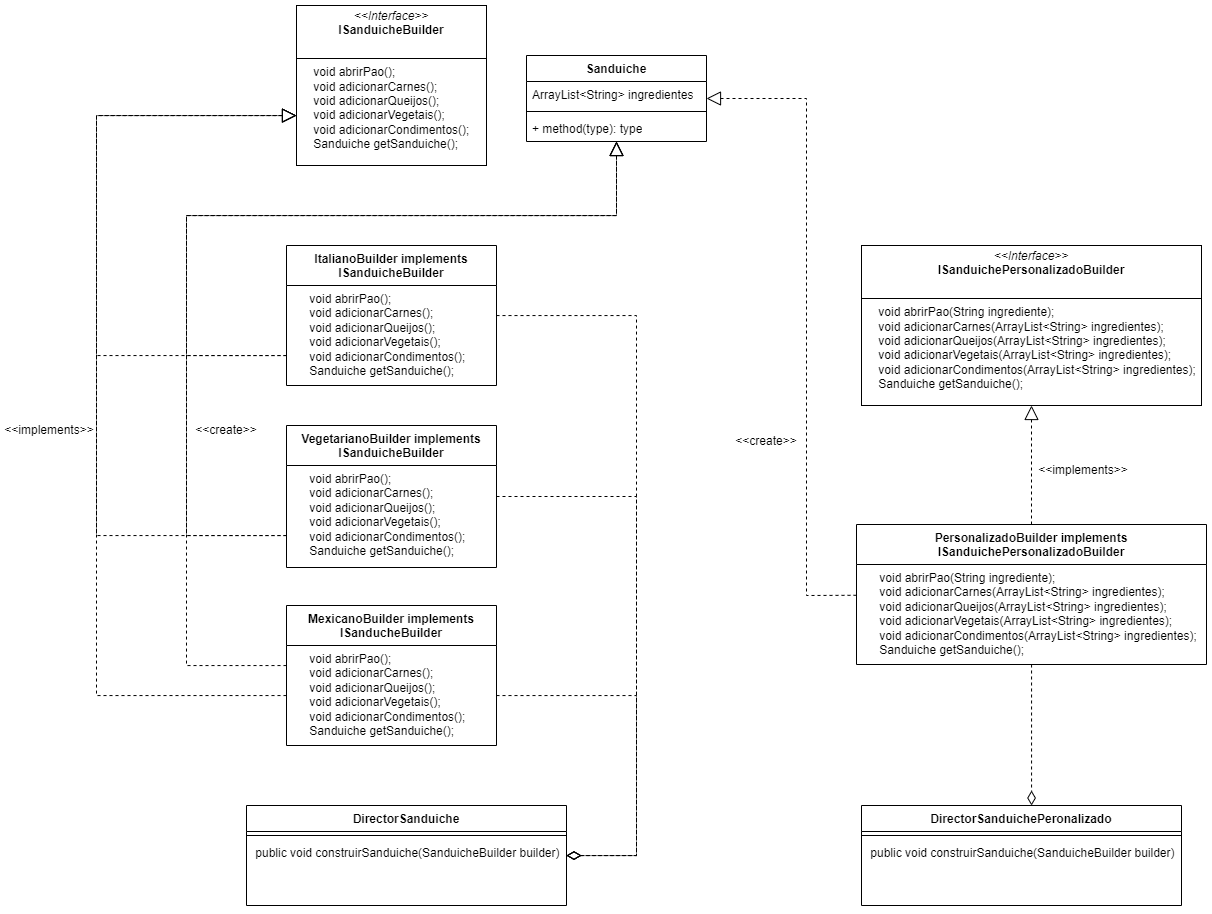

The diagram above was exported from draw.io. Its source (the exported page's mxGraphModel, read from the mxfile embedded in the PNG):
<mxGraphModel dx="2514" dy="2131" grid="1" gridSize="10" guides="1" tooltips="1" connect="1" arrows="1" fold="1" page="1" pageScale="1" pageWidth="827" pageHeight="1169" math="0" shadow="0">
  <root>
    <mxCell id="0" />
    <mxCell id="1" parent="0" />
    <mxCell id="ikgvt0qXbrQr9Xwi1Woc-1" value="Sanduiche" style="swimlane;fontStyle=1;align=center;verticalAlign=top;childLayout=stackLayout;horizontal=1;startSize=26;horizontalStack=0;resizeParent=1;resizeParentMax=0;resizeLast=0;collapsible=1;marginBottom=0;whiteSpace=wrap;html=1;" vertex="1" parent="1">
      <mxGeometry x="300" y="20" width="180" height="86" as="geometry" />
    </mxCell>
    <mxCell id="ikgvt0qXbrQr9Xwi1Woc-2" value="ArrayList&amp;lt;String&amp;gt; ingredientes" style="text;strokeColor=none;fillColor=none;align=left;verticalAlign=top;spacingLeft=4;spacingRight=4;overflow=hidden;rotatable=0;points=[[0,0.5],[1,0.5]];portConstraint=eastwest;whiteSpace=wrap;html=1;" vertex="1" parent="ikgvt0qXbrQr9Xwi1Woc-1">
      <mxGeometry y="26" width="180" height="26" as="geometry" />
    </mxCell>
    <mxCell id="ikgvt0qXbrQr9Xwi1Woc-3" value="" style="line;strokeWidth=1;fillColor=none;align=left;verticalAlign=middle;spacingTop=-1;spacingLeft=3;spacingRight=3;rotatable=0;labelPosition=right;points=[];portConstraint=eastwest;strokeColor=inherit;" vertex="1" parent="ikgvt0qXbrQr9Xwi1Woc-1">
      <mxGeometry y="52" width="180" height="8" as="geometry" />
    </mxCell>
    <mxCell id="ikgvt0qXbrQr9Xwi1Woc-4" value="+ method(type): type" style="text;strokeColor=none;fillColor=none;align=left;verticalAlign=top;spacingLeft=4;spacingRight=4;overflow=hidden;rotatable=0;points=[[0,0.5],[1,0.5]];portConstraint=eastwest;whiteSpace=wrap;html=1;" vertex="1" parent="ikgvt0qXbrQr9Xwi1Woc-1">
      <mxGeometry y="60" width="180" height="26" as="geometry" />
    </mxCell>
    <mxCell id="ikgvt0qXbrQr9Xwi1Woc-11" value="&lt;p style=&quot;margin:0px;margin-top:4px;text-align:center;&quot;&gt;&lt;i&gt;&amp;lt;&amp;lt;Interface&amp;gt;&amp;gt;&lt;/i&gt;&lt;br&gt;&lt;b&gt;ISanduicheBuilder&lt;/b&gt;&lt;/p&gt;&lt;p style=&quot;margin:0px;margin-left:4px;&quot;&gt;&lt;br&gt;&lt;/p&gt;&lt;hr size=&quot;1&quot; style=&quot;border-style:solid;&quot;&gt;&lt;p style=&quot;margin:0px;margin-left:4px;&quot;&gt;&lt;span style=&quot;white-space: normal;&quot;&gt;&amp;nbsp; &amp;nbsp; void abrirPao();&lt;/span&gt;&lt;/p&gt;&lt;p style=&quot;margin:0px;margin-left:4px;&quot;&gt;&amp;nbsp; &amp;nbsp; void adicionarCarnes();&lt;/p&gt;&lt;p style=&quot;margin:0px;margin-left:4px;&quot;&gt;&amp;nbsp; &amp;nbsp; void adicionarQueijos();&lt;/p&gt;&lt;p style=&quot;margin:0px;margin-left:4px;&quot;&gt;&amp;nbsp; &amp;nbsp; void adicionarVegetais();&lt;/p&gt;&lt;p style=&quot;margin:0px;margin-left:4px;&quot;&gt;&amp;nbsp; &amp;nbsp; void adicionarCondimentos();&lt;/p&gt;&lt;p style=&quot;margin:0px;margin-left:4px;&quot;&gt;&amp;nbsp; &amp;nbsp; Sanduiche getSanduiche();&lt;/p&gt;" style="verticalAlign=top;align=left;overflow=fill;html=1;whiteSpace=wrap;" vertex="1" parent="1">
      <mxGeometry x="70" y="-30" width="190" height="160" as="geometry" />
    </mxCell>
    <mxCell id="ikgvt0qXbrQr9Xwi1Woc-12" value="&lt;p style=&quot;margin:0px;margin-top:4px;text-align:center;&quot;&gt;&lt;i&gt;&amp;lt;&amp;lt;Interface&amp;gt;&amp;gt;&lt;/i&gt;&lt;br&gt;&lt;b&gt;ISanduichePersonalizadoBuilder&lt;/b&gt;&lt;/p&gt;&lt;p style=&quot;margin:0px;margin-left:4px;&quot;&gt;&lt;br&gt;&lt;/p&gt;&lt;hr size=&quot;1&quot; style=&quot;border-style:solid;&quot;&gt;&lt;p style=&quot;margin:0px;margin-left:4px;&quot;&gt;&lt;span style=&quot;white-space: normal;&quot;&gt;&amp;nbsp; &amp;nbsp; &lt;span style=&quot;background-color: initial;&quot;&gt;void abrirPao(String ingrediente);&lt;/span&gt;&lt;/span&gt;&lt;/p&gt;&lt;p style=&quot;margin:0px;margin-left:4px;&quot;&gt;&amp;nbsp; &amp;nbsp; void adicionarCarnes(ArrayList&amp;lt;String&amp;gt; ingredientes);&lt;/p&gt;&lt;p style=&quot;margin:0px;margin-left:4px;&quot;&gt;&amp;nbsp; &amp;nbsp; void adicionarQueijos(ArrayList&amp;lt;String&amp;gt; ingredientes);&lt;/p&gt;&lt;p style=&quot;margin:0px;margin-left:4px;&quot;&gt;&amp;nbsp; &amp;nbsp; void adicionarVegetais(ArrayList&amp;lt;String&amp;gt; ingredientes);&lt;/p&gt;&lt;p style=&quot;margin:0px;margin-left:4px;&quot;&gt;&amp;nbsp; &amp;nbsp; void adicionarCondimentos(ArrayList&amp;lt;String&amp;gt; ingredientes);&lt;/p&gt;&lt;p style=&quot;margin:0px;margin-left:4px;&quot;&gt;&amp;nbsp; &amp;nbsp; Sanduiche getSanduiche();&lt;/p&gt;" style="verticalAlign=top;align=left;overflow=fill;html=1;whiteSpace=wrap;" vertex="1" parent="1">
      <mxGeometry x="635" y="210" width="340" height="160" as="geometry" />
    </mxCell>
    <mxCell id="ikgvt0qXbrQr9Xwi1Woc-17" value="VegetarianoBuilder implements ISanduicheBuilder" style="swimlane;fontStyle=1;align=center;verticalAlign=top;childLayout=stackLayout;horizontal=1;startSize=40;horizontalStack=0;resizeParent=1;resizeParentMax=0;resizeLast=0;collapsible=1;marginBottom=0;whiteSpace=wrap;html=1;" vertex="1" parent="1">
      <mxGeometry x="60" y="390" width="210" height="142" as="geometry" />
    </mxCell>
    <mxCell id="ikgvt0qXbrQr9Xwi1Woc-20" value="&lt;p style=&quot;margin: 0px 0px 0px 4px;&quot;&gt;&amp;nbsp; &amp;nbsp; void abrirPao();&lt;/p&gt;&lt;p style=&quot;margin: 0px 0px 0px 4px;&quot;&gt;&amp;nbsp; &amp;nbsp; void adicionarCarnes();&lt;/p&gt;&lt;p style=&quot;margin: 0px 0px 0px 4px;&quot;&gt;&amp;nbsp; &amp;nbsp; void adicionarQueijos();&lt;/p&gt;&lt;p style=&quot;margin: 0px 0px 0px 4px;&quot;&gt;&amp;nbsp; &amp;nbsp; void adicionarVegetais();&lt;/p&gt;&lt;p style=&quot;margin: 0px 0px 0px 4px;&quot;&gt;&amp;nbsp; &amp;nbsp; void adicionarCondimentos();&lt;/p&gt;&lt;p style=&quot;margin: 0px 0px 0px 4px;&quot;&gt;&amp;nbsp; &amp;nbsp; Sanduiche getSanduiche();&lt;/p&gt;" style="text;strokeColor=none;fillColor=none;align=left;verticalAlign=top;spacingLeft=4;spacingRight=4;overflow=hidden;rotatable=0;points=[[0,0.5],[1,0.5]];portConstraint=eastwest;whiteSpace=wrap;html=1;" vertex="1" parent="ikgvt0qXbrQr9Xwi1Woc-17">
      <mxGeometry y="40" width="210" height="102" as="geometry" />
    </mxCell>
    <mxCell id="ikgvt0qXbrQr9Xwi1Woc-21" value="ItalianoBuilder implements ISanduicheBuilder" style="swimlane;fontStyle=1;align=center;verticalAlign=top;childLayout=stackLayout;horizontal=1;startSize=40;horizontalStack=0;resizeParent=1;resizeParentMax=0;resizeLast=0;collapsible=1;marginBottom=0;whiteSpace=wrap;html=1;" vertex="1" parent="1">
      <mxGeometry x="60" y="210" width="210" height="140" as="geometry" />
    </mxCell>
    <mxCell id="ikgvt0qXbrQr9Xwi1Woc-23" value="&lt;p style=&quot;margin: 0px 0px 0px 4px;&quot;&gt;&amp;nbsp; &amp;nbsp; void abrirPao();&lt;/p&gt;&lt;p style=&quot;margin: 0px 0px 0px 4px;&quot;&gt;&amp;nbsp; &amp;nbsp; void adicionarCarnes();&lt;/p&gt;&lt;p style=&quot;margin: 0px 0px 0px 4px;&quot;&gt;&amp;nbsp; &amp;nbsp; void adicionarQueijos();&lt;/p&gt;&lt;p style=&quot;margin: 0px 0px 0px 4px;&quot;&gt;&amp;nbsp; &amp;nbsp; void adicionarVegetais();&lt;/p&gt;&lt;p style=&quot;margin: 0px 0px 0px 4px;&quot;&gt;&amp;nbsp; &amp;nbsp; void adicionarCondimentos();&lt;/p&gt;&lt;p style=&quot;margin: 0px 0px 0px 4px;&quot;&gt;&amp;nbsp; &amp;nbsp; Sanduiche getSanduiche();&lt;/p&gt;" style="text;strokeColor=none;fillColor=none;align=left;verticalAlign=top;spacingLeft=4;spacingRight=4;overflow=hidden;rotatable=0;points=[[0,0.5],[1,0.5]];portConstraint=eastwest;whiteSpace=wrap;html=1;" vertex="1" parent="ikgvt0qXbrQr9Xwi1Woc-21">
      <mxGeometry y="40" width="210" height="100" as="geometry" />
    </mxCell>
    <mxCell id="ikgvt0qXbrQr9Xwi1Woc-24" value="MexicanoBuilder implements ISanducheBuilder" style="swimlane;fontStyle=1;align=center;verticalAlign=top;childLayout=stackLayout;horizontal=1;startSize=40;horizontalStack=0;resizeParent=1;resizeParentMax=0;resizeLast=0;collapsible=1;marginBottom=0;whiteSpace=wrap;html=1;" vertex="1" parent="1">
      <mxGeometry x="60" y="570" width="210" height="140" as="geometry" />
    </mxCell>
    <mxCell id="ikgvt0qXbrQr9Xwi1Woc-26" value="&lt;p style=&quot;margin: 0px 0px 0px 4px;&quot;&gt;&amp;nbsp; &amp;nbsp; void abrirPao();&lt;/p&gt;&lt;p style=&quot;margin: 0px 0px 0px 4px;&quot;&gt;&amp;nbsp; &amp;nbsp; void adicionarCarnes();&lt;/p&gt;&lt;p style=&quot;margin: 0px 0px 0px 4px;&quot;&gt;&amp;nbsp; &amp;nbsp; void adicionarQueijos();&lt;/p&gt;&lt;p style=&quot;margin: 0px 0px 0px 4px;&quot;&gt;&amp;nbsp; &amp;nbsp; void adicionarVegetais();&lt;/p&gt;&lt;p style=&quot;margin: 0px 0px 0px 4px;&quot;&gt;&amp;nbsp; &amp;nbsp; void adicionarCondimentos();&lt;/p&gt;&lt;p style=&quot;margin: 0px 0px 0px 4px;&quot;&gt;&amp;nbsp; &amp;nbsp; Sanduiche getSanduiche();&lt;/p&gt;" style="text;strokeColor=none;fillColor=none;align=left;verticalAlign=top;spacingLeft=4;spacingRight=4;overflow=hidden;rotatable=0;points=[[0,0.5],[1,0.5]];portConstraint=eastwest;whiteSpace=wrap;html=1;" vertex="1" parent="ikgvt0qXbrQr9Xwi1Woc-24">
      <mxGeometry y="40" width="210" height="100" as="geometry" />
    </mxCell>
    <mxCell id="ikgvt0qXbrQr9Xwi1Woc-27" value="PersonalizadoBuilder implements ISanduichePersonalizadoBuilder" style="swimlane;fontStyle=1;align=center;verticalAlign=top;childLayout=stackLayout;horizontal=1;startSize=40;horizontalStack=0;resizeParent=1;resizeParentMax=0;resizeLast=0;collapsible=1;marginBottom=0;whiteSpace=wrap;html=1;" vertex="1" parent="1">
      <mxGeometry x="630" y="489" width="350" height="140" as="geometry" />
    </mxCell>
    <mxCell id="ikgvt0qXbrQr9Xwi1Woc-29" value="&lt;p style=&quot;margin: 0px 0px 0px 4px;&quot;&gt;&lt;span style=&quot;background-color: initial;&quot;&gt;&amp;nbsp; &amp;nbsp; void abrirPao(String ingrediente);&lt;/span&gt;&lt;/p&gt;&lt;p style=&quot;margin: 0px 0px 0px 4px;&quot;&gt;&amp;nbsp; &amp;nbsp; void adicionarCarnes(ArrayList&amp;lt;String&amp;gt; ingredientes);&lt;/p&gt;&lt;p style=&quot;margin: 0px 0px 0px 4px;&quot;&gt;&amp;nbsp; &amp;nbsp; void adicionarQueijos(ArrayList&amp;lt;String&amp;gt; ingredientes);&lt;/p&gt;&lt;p style=&quot;margin: 0px 0px 0px 4px;&quot;&gt;&amp;nbsp; &amp;nbsp; void adicionarVegetais(ArrayList&amp;lt;String&amp;gt; ingredientes);&lt;/p&gt;&lt;p style=&quot;margin: 0px 0px 0px 4px;&quot;&gt;&amp;nbsp; &amp;nbsp; void adicionarCondimentos(ArrayList&amp;lt;String&amp;gt; ingredientes);&lt;/p&gt;&lt;p style=&quot;margin: 0px 0px 0px 4px;&quot;&gt;&amp;nbsp; &amp;nbsp; Sanduiche getSanduiche();&lt;/p&gt;" style="text;strokeColor=none;fillColor=none;align=left;verticalAlign=top;spacingLeft=4;spacingRight=4;overflow=hidden;rotatable=0;points=[[0,0.5],[1,0.5]];portConstraint=eastwest;whiteSpace=wrap;html=1;" vertex="1" parent="ikgvt0qXbrQr9Xwi1Woc-27">
      <mxGeometry y="40" width="350" height="100" as="geometry" />
    </mxCell>
    <mxCell id="ikgvt0qXbrQr9Xwi1Woc-30" value="DirectorSanduiche" style="swimlane;fontStyle=1;align=center;verticalAlign=top;childLayout=stackLayout;horizontal=1;startSize=26;horizontalStack=0;resizeParent=1;resizeParentMax=0;resizeLast=0;collapsible=1;marginBottom=0;whiteSpace=wrap;html=1;" vertex="1" parent="1">
      <mxGeometry x="20" y="770" width="320" height="100" as="geometry" />
    </mxCell>
    <mxCell id="ikgvt0qXbrQr9Xwi1Woc-32" value="" style="line;strokeWidth=1;fillColor=none;align=left;verticalAlign=middle;spacingTop=-1;spacingLeft=3;spacingRight=3;rotatable=0;labelPosition=right;points=[];portConstraint=eastwest;strokeColor=inherit;" vertex="1" parent="ikgvt0qXbrQr9Xwi1Woc-30">
      <mxGeometry y="26" width="320" height="8" as="geometry" />
    </mxCell>
    <mxCell id="ikgvt0qXbrQr9Xwi1Woc-33" value="&amp;nbsp;public void construirSanduiche(SanduicheBuilder builder)" style="text;strokeColor=none;fillColor=none;align=left;verticalAlign=top;spacingLeft=4;spacingRight=4;overflow=hidden;rotatable=0;points=[[0,0.5],[1,0.5]];portConstraint=eastwest;whiteSpace=wrap;html=1;" vertex="1" parent="ikgvt0qXbrQr9Xwi1Woc-30">
      <mxGeometry y="34" width="320" height="66" as="geometry" />
    </mxCell>
    <mxCell id="ikgvt0qXbrQr9Xwi1Woc-51" value="" style="endArrow=block;dashed=1;endFill=0;endSize=12;html=1;rounded=0;" edge="1" parent="1" source="ikgvt0qXbrQr9Xwi1Woc-27" target="ikgvt0qXbrQr9Xwi1Woc-12">
      <mxGeometry width="160" relative="1" as="geometry">
        <mxPoint x="408" y="500" as="sourcePoint" />
        <mxPoint x="294" y="380" as="targetPoint" />
      </mxGeometry>
    </mxCell>
    <mxCell id="ikgvt0qXbrQr9Xwi1Woc-52" value="" style="endArrow=block;dashed=1;endFill=0;endSize=12;html=1;rounded=0;edgeStyle=orthogonalEdgeStyle;" edge="1" parent="1" source="ikgvt0qXbrQr9Xwi1Woc-21" target="ikgvt0qXbrQr9Xwi1Woc-11">
      <mxGeometry width="160" relative="1" as="geometry">
        <mxPoint x="175" y="260" as="sourcePoint" />
        <mxPoint x="175" y="170" as="targetPoint" />
        <Array as="points">
          <mxPoint x="-130" y="320" />
          <mxPoint x="-130" y="80" />
        </Array>
      </mxGeometry>
    </mxCell>
    <mxCell id="ikgvt0qXbrQr9Xwi1Woc-53" value="" style="endArrow=block;dashed=1;endFill=0;endSize=12;html=1;rounded=0;edgeStyle=orthogonalEdgeStyle;" edge="1" parent="1" source="ikgvt0qXbrQr9Xwi1Woc-17" target="ikgvt0qXbrQr9Xwi1Woc-11">
      <mxGeometry width="160" relative="1" as="geometry">
        <mxPoint x="-40" y="510" as="sourcePoint" />
        <mxPoint x="-30" y="270" as="targetPoint" />
        <Array as="points">
          <mxPoint x="-130" y="500" />
          <mxPoint x="-130" y="80" />
        </Array>
      </mxGeometry>
    </mxCell>
    <mxCell id="ikgvt0qXbrQr9Xwi1Woc-54" value="" style="endArrow=block;dashed=1;endFill=0;endSize=12;html=1;rounded=0;edgeStyle=orthogonalEdgeStyle;" edge="1" parent="1" source="ikgvt0qXbrQr9Xwi1Woc-24" target="ikgvt0qXbrQr9Xwi1Woc-11">
      <mxGeometry width="160" relative="1" as="geometry">
        <mxPoint x="-150" y="620" as="sourcePoint" />
        <mxPoint x="-150" y="70" as="targetPoint" />
        <Array as="points">
          <mxPoint x="-130" y="660" />
          <mxPoint x="-130" y="80" />
        </Array>
      </mxGeometry>
    </mxCell>
    <mxCell id="ikgvt0qXbrQr9Xwi1Woc-61" value="&amp;lt;&amp;lt;create&amp;gt;&amp;gt;" style="text;html=1;align=center;verticalAlign=middle;whiteSpace=wrap;rounded=0;" vertex="1" parent="1">
      <mxGeometry x="-30" y="380" width="60" height="30" as="geometry" />
    </mxCell>
    <mxCell id="ikgvt0qXbrQr9Xwi1Woc-66" value="" style="endArrow=block;dashed=1;endFill=0;endSize=12;html=1;rounded=0;edgeStyle=orthogonalEdgeStyle;" edge="1" parent="1" source="ikgvt0qXbrQr9Xwi1Woc-26" target="ikgvt0qXbrQr9Xwi1Woc-1">
      <mxGeometry width="160" relative="1" as="geometry">
        <mxPoint x="53" y="634" as="sourcePoint" />
        <mxPoint x="400" y="180" as="targetPoint" />
        <Array as="points">
          <mxPoint x="-40" y="630" />
          <mxPoint x="-40" y="180" />
          <mxPoint x="390" y="180" />
        </Array>
      </mxGeometry>
    </mxCell>
    <mxCell id="ikgvt0qXbrQr9Xwi1Woc-67" value="" style="endArrow=block;dashed=1;endFill=0;endSize=12;html=1;rounded=0;edgeStyle=orthogonalEdgeStyle;" edge="1" parent="1" source="ikgvt0qXbrQr9Xwi1Woc-17" target="ikgvt0qXbrQr9Xwi1Woc-1">
      <mxGeometry width="160" relative="1" as="geometry">
        <mxPoint x="-310" y="430" as="sourcePoint" />
        <mxPoint x="-150" y="430" as="targetPoint" />
        <Array as="points">
          <mxPoint x="-40" y="500" />
          <mxPoint x="-40" y="180" />
          <mxPoint x="390" y="180" />
        </Array>
      </mxGeometry>
    </mxCell>
    <mxCell id="ikgvt0qXbrQr9Xwi1Woc-68" value="" style="endArrow=block;dashed=1;endFill=0;endSize=12;html=1;rounded=0;edgeStyle=orthogonalEdgeStyle;" edge="1" parent="1" source="ikgvt0qXbrQr9Xwi1Woc-21" target="ikgvt0qXbrQr9Xwi1Woc-1">
      <mxGeometry width="160" relative="1" as="geometry">
        <mxPoint x="70" y="510" as="sourcePoint" />
        <mxPoint x="400" y="116" as="targetPoint" />
        <Array as="points">
          <mxPoint x="-40" y="320" />
          <mxPoint x="-40" y="180" />
          <mxPoint x="390" y="180" />
        </Array>
      </mxGeometry>
    </mxCell>
    <mxCell id="ikgvt0qXbrQr9Xwi1Woc-69" value="&amp;lt;&amp;lt;implements&amp;gt;&amp;gt;" style="text;html=1;align=center;verticalAlign=middle;whiteSpace=wrap;rounded=0;" vertex="1" parent="1">
      <mxGeometry x="-207" y="380" width="60" height="30" as="geometry" />
    </mxCell>
    <mxCell id="ikgvt0qXbrQr9Xwi1Woc-73" value="" style="endArrow=diamondThin;dashed=1;endFill=0;endSize=12;html=1;rounded=0;edgeStyle=orthogonalEdgeStyle;" edge="1" parent="1" source="ikgvt0qXbrQr9Xwi1Woc-26" target="ikgvt0qXbrQr9Xwi1Woc-30">
      <mxGeometry width="160" relative="1" as="geometry">
        <mxPoint x="480" y="410" as="sourcePoint" />
        <mxPoint x="180" y="780" as="targetPoint" />
        <Array as="points">
          <mxPoint x="410" y="660" />
          <mxPoint x="410" y="820" />
        </Array>
      </mxGeometry>
    </mxCell>
    <mxCell id="ikgvt0qXbrQr9Xwi1Woc-74" value="" style="endArrow=diamondThin;dashed=1;endFill=0;endSize=12;html=1;rounded=0;edgeStyle=orthogonalEdgeStyle;" edge="1" parent="1" source="ikgvt0qXbrQr9Xwi1Woc-21" target="ikgvt0qXbrQr9Xwi1Woc-30">
      <mxGeometry width="160" relative="1" as="geometry">
        <mxPoint x="370" y="640" as="sourcePoint" />
        <mxPoint x="381" y="690" as="targetPoint" />
        <Array as="points">
          <mxPoint x="410" y="280" />
          <mxPoint x="410" y="820" />
        </Array>
      </mxGeometry>
    </mxCell>
    <mxCell id="ikgvt0qXbrQr9Xwi1Woc-75" value="" style="endArrow=diamondThin;dashed=1;endFill=0;endSize=12;html=1;rounded=0;edgeStyle=orthogonalEdgeStyle;" edge="1" parent="1" source="ikgvt0qXbrQr9Xwi1Woc-17" target="ikgvt0qXbrQr9Xwi1Woc-30">
      <mxGeometry width="160" relative="1" as="geometry">
        <mxPoint x="199" y="730" as="sourcePoint" />
        <mxPoint x="210" y="780" as="targetPoint" />
        <Array as="points">
          <mxPoint x="410" y="461" />
          <mxPoint x="410" y="820" />
        </Array>
      </mxGeometry>
    </mxCell>
    <mxCell id="ikgvt0qXbrQr9Xwi1Woc-76" value="&amp;lt;&amp;lt;implements&amp;gt;&amp;gt;" style="text;html=1;align=center;verticalAlign=middle;whiteSpace=wrap;rounded=0;" vertex="1" parent="1">
      <mxGeometry x="827" y="420" width="60" height="30" as="geometry" />
    </mxCell>
    <mxCell id="ikgvt0qXbrQr9Xwi1Woc-77" value="" style="endArrow=block;dashed=1;endFill=0;endSize=12;html=1;rounded=0;" edge="1" parent="1" source="ikgvt0qXbrQr9Xwi1Woc-27" target="ikgvt0qXbrQr9Xwi1Woc-1">
      <mxGeometry width="160" relative="1" as="geometry">
        <mxPoint x="560" y="470" as="sourcePoint" />
        <mxPoint x="720" y="470" as="targetPoint" />
        <Array as="points">
          <mxPoint x="580" y="560" />
          <mxPoint x="580" y="63" />
        </Array>
      </mxGeometry>
    </mxCell>
    <mxCell id="ikgvt0qXbrQr9Xwi1Woc-78" value="&amp;lt;&amp;lt;create&amp;gt;&amp;gt;" style="text;html=1;align=center;verticalAlign=middle;whiteSpace=wrap;rounded=0;" vertex="1" parent="1">
      <mxGeometry x="510" y="391" width="60" height="30" as="geometry" />
    </mxCell>
    <mxCell id="ikgvt0qXbrQr9Xwi1Woc-79" value="DirectorSanduichePeronalizado" style="swimlane;fontStyle=1;align=center;verticalAlign=top;childLayout=stackLayout;horizontal=1;startSize=26;horizontalStack=0;resizeParent=1;resizeParentMax=0;resizeLast=0;collapsible=1;marginBottom=0;whiteSpace=wrap;html=1;" vertex="1" parent="1">
      <mxGeometry x="635" y="770" width="320" height="100" as="geometry" />
    </mxCell>
    <mxCell id="ikgvt0qXbrQr9Xwi1Woc-80" value="" style="line;strokeWidth=1;fillColor=none;align=left;verticalAlign=middle;spacingTop=-1;spacingLeft=3;spacingRight=3;rotatable=0;labelPosition=right;points=[];portConstraint=eastwest;strokeColor=inherit;" vertex="1" parent="ikgvt0qXbrQr9Xwi1Woc-79">
      <mxGeometry y="26" width="320" height="8" as="geometry" />
    </mxCell>
    <mxCell id="ikgvt0qXbrQr9Xwi1Woc-81" value="&amp;nbsp;public void construirSanduiche(SanduicheBuilder builder)" style="text;strokeColor=none;fillColor=none;align=left;verticalAlign=top;spacingLeft=4;spacingRight=4;overflow=hidden;rotatable=0;points=[[0,0.5],[1,0.5]];portConstraint=eastwest;whiteSpace=wrap;html=1;" vertex="1" parent="ikgvt0qXbrQr9Xwi1Woc-79">
      <mxGeometry y="34" width="320" height="66" as="geometry" />
    </mxCell>
    <mxCell id="ikgvt0qXbrQr9Xwi1Woc-82" value="" style="endArrow=diamondThin;dashed=1;endFill=0;endSize=12;html=1;rounded=0;edgeStyle=orthogonalEdgeStyle;" edge="1" parent="1" source="ikgvt0qXbrQr9Xwi1Woc-27" target="ikgvt0qXbrQr9Xwi1Woc-79">
      <mxGeometry width="160" relative="1" as="geometry">
        <mxPoint x="520" y="720" as="sourcePoint" />
        <mxPoint x="680" y="720" as="targetPoint" />
        <Array as="points">
          <mxPoint x="805" y="730" />
          <mxPoint x="805" y="730" />
        </Array>
      </mxGeometry>
    </mxCell>
  </root>
</mxGraphModel>